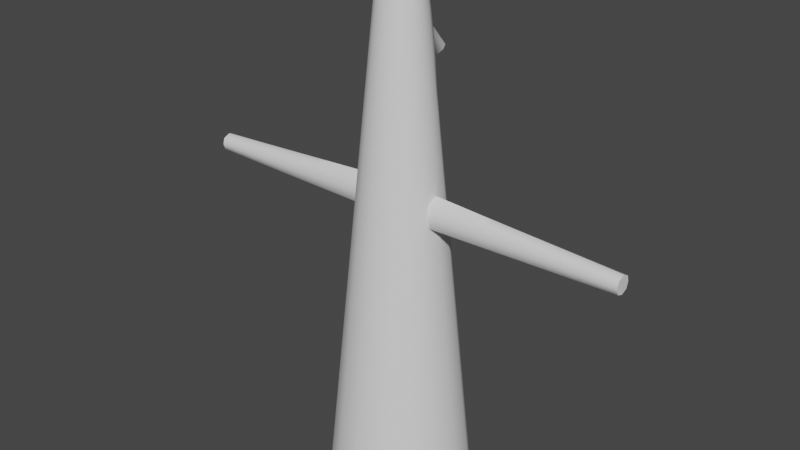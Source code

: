 # Source: Cone_Guy_Takes.blend  (saved by Blender 2.92.15; exported with 4.5.12 LTS)
import bpy
from mathutils import Matrix  # noqa: F401  (used for matrix-valued properties, if any)

bpy.ops.wm.read_factory_settings(use_empty=True)
scene = bpy.context.scene
scene.name = 'Scene'

# ---- collections
col_collection = bpy.data.collections.new('Collection'); scene.collection.children.link(col_collection)

# ---- node groups
ng_auto_smooth = bpy.data.node_groups.new('Auto Smooth', 'GeometryNodeTree')
_s = ng_auto_smooth.interface.new_socket(name='Geometry', in_out='OUTPUT', socket_type='NodeSocketGeometry')
_s = ng_auto_smooth.interface.new_socket(name='Geometry', in_out='INPUT', socket_type='NodeSocketGeometry')
_s = ng_auto_smooth.interface.new_socket(name='Angle', in_out='INPUT', socket_type='NodeSocketFloat')
_s.subtype = 'ANGLE'
_s.min_value = 0.0
_s.max_value = 3.142
ng_auto_smooth.is_modifier = True
_N = ng_auto_smooth.nodes; _L = ng_auto_smooth.links
n0 = _N.new('NodeGroupOutput'); n0.name = 'Group Output'; n0.location = (480, -100)
n1 = _N.new('NodeGroupInput'); n1.name = 'Group Input'; n1.location = (-420, -300)
n2 = _N.new('NodeGroupInput'); n2.name = 'Group Input.001'; n2.location = (-60, -100)
n3 = _N.new('GeometryNodeSetShadeSmooth'); n3.name = 'Set Shade Smooth'; n3.location = (120, -100)
n3.domain = 'EDGE'
n4 = _N.new('GeometryNodeSetShadeSmooth'); n4.name = 'Set Shade Smooth.001'; n4.location = (300, -100)
n5 = _N.new('GeometryNodeInputMeshEdgeAngle'); n5.name = 'Edge Angle'; n5.location = (-420, -220)
n6 = _N.new('GeometryNodeInputEdgeSmooth'); n6.name = 'Is Edge Smooth'; n6.location = (-60, -160)
n7 = _N.new('GeometryNodeInputShadeSmooth'); n7.name = 'Is Face Smooth'; n7.location = (-240, -340)
n8 = _N.new('FunctionNodeBooleanMath'); n8.name = 'Boolean Math'; n8.location = (-60, -220)
n9 = _N.new('FunctionNodeCompare'); n9.name = 'Compare'; n9.location = (-240, -180)
n9.operation = 'LESS_EQUAL'
_L.new(n5.outputs[0], n9.inputs[0])
_L.new(n4.outputs[0], n0.inputs[0])
_L.new(n1.outputs[1], n9.inputs[1])
_L.new(n9.outputs[0], n8.inputs[0])
_L.new(n7.outputs[0], n8.inputs[1])
_L.new(n2.outputs[0], n3.inputs[0])
_L.new(n6.outputs[0], n3.inputs[1])
_L.new(n3.outputs[0], n4.inputs[0])
_L.new(n8.outputs[0], n3.inputs[2])
n0.is_active_output = True

# ---- world
world_world = bpy.data.worlds.new('World'); scene.world = world_world
world_world.use_nodes = True; world_world.node_tree.nodes.clear()
_N = world_world.node_tree.nodes; _L = world_world.node_tree.links
n0 = _N.new('ShaderNodeOutputWorld'); n0.name = 'World Output'; n0.location = (300, 300)
n1 = _N.new('ShaderNodeBackground'); n1.name = 'Background'; n1.location = (10, 300)
n1.inputs[0].default_value = (0.05088, 0.05088, 0.05088, 1.0)
_L.new(n1.outputs[0], n0.inputs[0])
n0.is_active_output = True
world_world.color = (0.05088, 0.05088, 0.05088)
world_world.use_sun_shadow = False
world_world.sun_shadow_jitter_overblur = 0.0

# ---- meshes
me_cone_guy = bpy.data.meshes.new('Cone_Guy')
me_cone_guy.from_pydata([(0.0, 0.25, -1.0), (0.0, 0.05, 1.0), (0.09567, 0.231, -1.0), (0.01913, 0.04619, 1.0), (0.1768, 0.1768, -1.0), (0.03536, 0.03536, 1.0), (0.231, 0.09567, -1.0), (0.04619, 0.01913, 1.0), (0.25, -1.093e-08, -1.0), (0.05, -2.186e-09, 1.0), (0.231, -0.09567, -1.0), (0.04619, -0.01913, 1.0), (0.1768, -0.1768, -1.0), (0.03536, -0.03536, 1.0), (0.09567, -0.231, -1.0), (0.01913, -0.04619, 1.0), (3.775e-08, -0.25, -1.0), (7.55e-09, -0.05, 1.0), (0.0, 0.2382, -0.8824), (0.0, 0.2265, -0.7647), (0.0, 0.2147, -0.6471), (0.0, 0.2029, -0.5294), (0.0, 0.1912, -0.4118), (0.0, 0.1794, -0.2941), (0.0, 0.1676, -0.1765), (0.0, 0.1559, -0.05882), (0.0, 0.1441, 0.05882), (0.0, 0.1324, 0.1765), (0.0, 0.1206, 0.2941), (0.0, 0.1088, 0.4118), (0.0, 0.2114, 0.5113), (0.0, 0.1052, 0.6338), (0.0, 0.07353, 0.7647), (0.0, 0.06176, 0.8824), (0.02364, 0.05706, 0.8824), (0.02814, 0.06793, 0.7647), (0.01529, 0.08937, 0.6303), (0.02625, 0.1672, 0.5131), (0.04164, 0.1005, 0.4118), (0.04615, 0.1114, 0.2941), (0.05065, 0.1223, 0.1765), (0.05515, 0.1331, 0.05882), (0.05965, 0.144, -0.05882), (0.06416, 0.1549, -0.1765), (0.06866, 0.1658, -0.2941), (0.07316, 0.1766, -0.4118), (0.07766, 0.1875, -0.5294), (0.08216, 0.1984, -0.6471), (0.08667, 0.2092, -0.7647), (0.09117, 0.2201, -0.8824), (0.04367, 0.04367, 0.8824), (0.05199, 0.05199, 0.7647), (0.06657, 0.061, 0.643), (0.07406, 0.06794, 0.5339), (0.07695, 0.07695, 0.4118), (0.08527, 0.08527, 0.2941), (0.09359, 0.09359, 0.1765), (0.1019, 0.1019, 0.05882), (0.1102, 0.1102, -0.05882), (0.1185, 0.1185, -0.1765), (0.1269, 0.1269, -0.2941), (0.1352, 0.1352, -0.4118), (0.1435, 0.1435, -0.5294), (0.1518, 0.1518, -0.6471), (0.1601, 0.1601, -0.7647), (0.1685, 0.1685, -0.8824), (0.05706, 0.02364, 0.8824), (0.06793, 0.02814, 0.7647), (0.0788, 0.03264, 0.6471), (0.08967, 0.03714, 0.5294), (0.1005, 0.04164, 0.4118), (0.1114, 0.04615, 0.2941), (0.1323, 0.03001, 0.09688), (0.1357, 0.03755, 0.0586), (0.1391, 0.03523, 0.02068), (0.1549, 0.06416, -0.1765), (0.1658, 0.06866, -0.2941), (0.1766, 0.07316, -0.4118), (0.1875, 0.07766, -0.5294), (0.1984, 0.08216, -0.6471), (0.2092, 0.08667, -0.7647), (0.2201, 0.09117, -0.8824), (0.06176, -2.7e-09, 0.8824), (0.07353, -3.214e-09, 0.7647), (0.08529, -3.728e-09, 0.6471), (0.09706, -4.243e-09, 0.5294), (0.1088, -4.757e-09, 0.4118), (0.1206, -5.271e-09, 0.2941), (0.1372, -6.25e-09, 0.1174), (0.1559, -6.814e-09, -0.05882), (0.1676, -7.328e-09, -0.1765), (0.1794, -7.842e-09, -0.2941), (0.1912, -8.357e-09, -0.4118), (0.2029, -8.871e-09, -0.5294), (0.2147, -9.385e-09, -0.6471), (0.2265, -9.899e-09, -0.7647), (0.2382, -1.041e-08, -0.8824), (0.05706, -0.02364, 0.8824), (0.06793, -0.02814, 0.7647), (0.0788, -0.03264, 0.6471), (0.08967, -0.03714, 0.5294), (0.1005, -0.04164, 0.4118), (0.1114, -0.04615, 0.2941), (0.1323, -0.03001, 0.09688), (0.1357, -0.03755, 0.0586), (0.1391, -0.03523, 0.02068), (0.1549, -0.06416, -0.1765), (0.1658, -0.06866, -0.2941), (0.1766, -0.07316, -0.4118), (0.1875, -0.07766, -0.5294), (0.1984, -0.08216, -0.6471), (0.2092, -0.08667, -0.7647), (0.2201, -0.09117, -0.8824), (0.04367, -0.04367, 0.8824), (0.05199, -0.05199, 0.7647), (0.06031, -0.06031, 0.6471), (0.06863, -0.06863, 0.5294), (0.07695, -0.07695, 0.4118), (0.08527, -0.08527, 0.2941), (0.09359, -0.09359, 0.1765), (0.1019, -0.1019, 0.05882), (0.1102, -0.1102, -0.05882), (0.1185, -0.1185, -0.1765), (0.1269, -0.1269, -0.2941), (0.1352, -0.1352, -0.4118), (0.1435, -0.1435, -0.5294), (0.1518, -0.1518, -0.6471), (0.1601, -0.1601, -0.7647), (0.1685, -0.1685, -0.8824), (0.02364, -0.05706, 0.8824), (0.02814, -0.06793, 0.7647), (0.03264, -0.0788, 0.6471), (0.03714, -0.08967, 0.5294), (0.04164, -0.1005, 0.4118), (0.04615, -0.1114, 0.2941), (0.05065, -0.1223, 0.1765), (0.05515, -0.1331, 0.05882), (0.05965, -0.144, -0.05882), (0.06416, -0.1549, -0.1765), (0.06866, -0.1658, -0.2941), (0.07316, -0.1766, -0.4118), (0.07766, -0.1875, -0.5294), (0.08216, -0.1984, -0.6471), (0.08667, -0.2092, -0.7647), (0.09117, -0.2201, -0.8824), (9.326e-09, -0.06176, 0.8824), (1.11e-08, -0.07353, 0.7647), (1.288e-08, -0.08529, 0.6471), (1.466e-08, -0.09706, 0.5294), (1.643e-08, -0.1088, 0.4118), (1.821e-08, -0.1206, 0.2941), (1.998e-08, -0.1324, 0.1765), (2.176e-08, -0.1441, 0.05882), (2.354e-08, -0.1559, -0.05882), (2.531e-08, -0.1676, -0.1765), (2.709e-08, -0.1794, -0.2941), (2.887e-08, -0.1912, -0.4118), (3.064e-08, -0.2029, -0.5294), (3.242e-08, -0.2147, -0.6471), (3.42e-08, -0.2265, -0.7647), (3.597e-08, -0.2382, -0.8824), (0.1223, 0.05065, 0.1765), (0.1331, 0.05515, 0.05882), (0.144, 0.05965, -0.05882), (0.1223, -0.05065, 0.1765), (0.1331, -0.05515, 0.05882), (0.144, -0.05965, -0.05882), (0.1493, -7.748e-09, 0.0001647), (0.1324, -5.785e-09, 0.1765), (0.7819, -1.423e-08, 0.07916), (0.7819, -1.531e-08, 0.04767), (0.7819, -1.464e-08, 0.01718), (0.7819, -0.02998, 0.04754), (0.7819, 0.02998, 0.04754), (0.7819, 0.02396, 0.06811), (0.7819, 0.02274, 0.02609), (0.7819, -0.02396, 0.06811), (0.7819, -0.02274, 0.02609), (0.2105, -0.03384, 0.02128), (0.2819, -0.03245, 0.02188), (0.3533, -0.03106, 0.02249), (0.4248, -0.02968, 0.02309), (0.4962, -0.02829, 0.02369), (0.5676, -0.0269, 0.02429), (0.639, -0.02551, 0.02489), (0.7105, -0.02412, 0.02549), (0.2045, -0.02934, 0.09368), (0.2767, -0.02867, 0.09048), (0.3488, -0.02799, 0.08729), (0.421, -0.02732, 0.08409), (0.4932, -0.02665, 0.0809), (0.5654, -0.02598, 0.0777), (0.6375, -0.0253, 0.0745), (0.7097, -0.02463, 0.07131), (0.7097, 0.02463, 0.07131), (0.6375, 0.0253, 0.0745), (0.5654, 0.02598, 0.0777), (0.4932, 0.02665, 0.0809), (0.421, 0.02732, 0.08409), (0.3488, 0.02799, 0.08729), (0.2767, 0.02867, 0.09048), (0.2045, 0.02934, 0.09368), (0.2089, -7.136e-09, 0.1132), (0.2805, -8.023e-09, 0.1089), (0.3521, -8.909e-09, 0.1047), (0.4237, -9.796e-09, 0.1004), (0.4954, -1.068e-08, 0.09617), (0.567, -1.157e-08, 0.09192), (0.6386, -1.246e-08, 0.08766), (0.7102, -1.334e-08, 0.08341), (0.7101, -0.03082, 0.04876), (0.6383, -0.03166, 0.04999), (0.5665, -0.0325, 0.05122), (0.4947, -0.03334, 0.05245), (0.4229, -0.03419, 0.05368), (0.3511, -0.03503, 0.05491), (0.2793, -0.03587, 0.05614), (0.2075, -0.03671, 0.05737), (0.2075, 0.03671, 0.05737), (0.2793, 0.03587, 0.05614), (0.3511, 0.03503, 0.05491), (0.4229, 0.03419, 0.05368), (0.4947, 0.03334, 0.05245), (0.5665, 0.0325, 0.05122), (0.6383, 0.03166, 0.04999), (0.7101, 0.03082, 0.04876), (0.7105, 0.02412, 0.02549), (0.639, 0.02551, 0.02489), (0.5676, 0.0269, 0.02429), (0.4962, 0.02829, 0.02369), (0.4248, 0.02968, 0.02309), (0.3533, 0.03106, 0.02249), (0.2819, 0.03245, 0.02188), (0.2105, 0.03384, 0.02128), (0.7116, -1.387e-08, 0.01529), (0.6413, -1.311e-08, 0.0134), (0.571, -1.234e-08, 0.01151), (0.5007, -1.158e-08, 0.009616), (0.4304, -1.081e-08, 0.007726), (0.3601, -1.005e-08, 0.005836), (0.2899, -9.28e-09, 0.003945), (0.2196, -8.514e-09, 0.002055), (0.0, 0.08201, 0.6733), (0.03899, 0.1093, 0.5054), (0.0, 0.1026, 0.5052), (0.0401, 0.08015, 0.6289), (0.01547, 0.07665, 0.6703), (0.05443, 0.07972, 0.5388), (0.04747, 0.09094, 0.5091), (0.03046, 0.0742, 0.6578)], [], [(33, 1, 3, 34), (34, 3, 5, 50), (50, 5, 7, 66), (66, 7, 9, 82), (82, 9, 11, 97), (97, 11, 13, 113), (113, 13, 15, 129), (129, 15, 17, 145), (0, 2, 4, 6, 8, 10, 12, 14, 16), (14, 144, 160, 16), (144, 143, 159, 160), (143, 142, 158, 159), (142, 141, 157, 158), (141, 140, 156, 157), (140, 139, 155, 156), (139, 138, 154, 155), (138, 137, 153, 154), (137, 136, 152, 153), (136, 135, 151, 152), (135, 134, 150, 151), (134, 133, 149, 150), (133, 132, 148, 149), (132, 131, 147, 148), (131, 130, 146, 147), (130, 129, 145, 146), (12, 128, 144, 14), (128, 127, 143, 144), (127, 126, 142, 143), (126, 125, 141, 142), (125, 124, 140, 141), (124, 123, 139, 140), (123, 122, 138, 139), (122, 121, 137, 138), (121, 120, 136, 137), (120, 119, 135, 136), (119, 118, 134, 135), (118, 117, 133, 134), (117, 116, 132, 133), (116, 115, 131, 132), (115, 114, 130, 131), (114, 113, 129, 130), (10, 112, 128, 12), (112, 111, 127, 128), (111, 110, 126, 127), (110, 109, 125, 126), (109, 108, 124, 125), (108, 107, 123, 124), (107, 106, 122, 123), (106, 166, 121, 122), (166, 165, 120, 121), (165, 164, 119, 120), (164, 102, 118, 119), (102, 101, 117, 118), (101, 100, 116, 117), (100, 99, 115, 116), (99, 98, 114, 115), (98, 97, 113, 114), (8, 96, 112, 10), (96, 95, 111, 112), (95, 94, 110, 111), (94, 93, 109, 110), (93, 92, 108, 109), (92, 91, 107, 108), (91, 90, 106, 107), (90, 89, 166, 106), (226, 225, 173, 175), (210, 185, 177, 172), (168, 87, 102, 164), (87, 86, 101, 102), (86, 85, 100, 101), (85, 84, 99, 100), (84, 83, 98, 99), (83, 82, 97, 98), (6, 81, 96, 8), (81, 80, 95, 96), (80, 79, 94, 95), (79, 78, 93, 94), (78, 77, 92, 93), (77, 76, 91, 92), (76, 75, 90, 91), (75, 163, 89, 90), (209, 193, 176, 169), (194, 209, 169, 174), (161, 71, 87, 168), (71, 70, 86, 87), (70, 69, 85, 86), (69, 68, 84, 85), (68, 67, 83, 84), (67, 66, 82, 83), (4, 65, 81, 6), (65, 64, 80, 81), (64, 63, 79, 80), (63, 62, 78, 79), (62, 61, 77, 78), (61, 60, 76, 77), (60, 59, 75, 76), (59, 58, 163, 75), (58, 57, 162, 163), (57, 56, 161, 162), (56, 55, 71, 161), (55, 54, 70, 71), (54, 53, 69, 70), (53, 52, 68, 69), (52, 51, 67, 68), (51, 50, 66, 67), (2, 49, 65, 4), (49, 48, 64, 65), (48, 47, 63, 64), (47, 46, 62, 63), (46, 45, 61, 62), (45, 44, 60, 61), (44, 43, 59, 60), (43, 42, 58, 59), (42, 41, 57, 58), (41, 40, 56, 57), (40, 39, 55, 56), (39, 38, 54, 55), (38, 243, 248, 54), (36, 246, 249, 245), (35, 34, 50, 51), (0, 18, 49, 2), (18, 19, 48, 49), (19, 20, 47, 48), (20, 21, 46, 47), (21, 22, 45, 46), (22, 23, 44, 45), (23, 24, 43, 44), (24, 25, 42, 43), (25, 26, 41, 42), (26, 27, 40, 41), (27, 28, 39, 40), (28, 29, 38, 39), (29, 244, 243, 38), (30, 31, 36, 37), (31, 242, 246, 36), (32, 33, 34, 35), (3, 1, 17, 15, 13, 11, 9, 7, 5), (72, 73, 162, 161), (73, 74, 163, 162), (104, 103, 164, 165), (105, 104, 165, 166), (167, 105, 166, 89), (103, 88, 168, 164), (74, 167, 89, 163), (88, 72, 161, 168), (171, 170, 172, 177), (170, 169, 176, 172), (175, 173, 170, 171), (173, 174, 169, 170), (234, 226, 175, 171), (185, 234, 171, 177), (193, 210, 172, 176), (225, 194, 174, 173), (73, 72, 201, 218), (218, 201, 200, 219), (219, 200, 199, 220), (220, 199, 198, 221), (221, 198, 197, 222), (222, 197, 196, 223), (223, 196, 195, 224), (224, 195, 194, 225), (103, 104, 217, 186), (186, 217, 216, 187), (187, 216, 215, 188), (188, 215, 214, 189), (189, 214, 213, 190), (190, 213, 212, 191), (191, 212, 211, 192), (192, 211, 210, 193), (105, 167, 241, 178), (178, 241, 240, 179), (179, 240, 239, 180), (180, 239, 238, 181), (181, 238, 237, 182), (182, 237, 236, 183), (183, 236, 235, 184), (184, 235, 234, 185), (167, 74, 233, 241), (241, 233, 232, 240), (240, 232, 231, 239), (239, 231, 230, 238), (238, 230, 229, 237), (237, 229, 228, 236), (236, 228, 227, 235), (235, 227, 226, 234), (72, 88, 202, 201), (201, 202, 203, 200), (200, 203, 204, 199), (199, 204, 205, 198), (198, 205, 206, 197), (197, 206, 207, 196), (196, 207, 208, 195), (195, 208, 209, 194), (88, 103, 186, 202), (202, 186, 187, 203), (203, 187, 188, 204), (204, 188, 189, 205), (205, 189, 190, 206), (206, 190, 191, 207), (207, 191, 192, 208), (208, 192, 193, 209), (104, 105, 178, 217), (217, 178, 179, 216), (216, 179, 180, 215), (215, 180, 181, 214), (214, 181, 182, 213), (213, 182, 183, 212), (212, 183, 184, 211), (211, 184, 185, 210), (74, 73, 218, 233), (233, 218, 219, 232), (232, 219, 220, 231), (231, 220, 221, 230), (230, 221, 222, 229), (229, 222, 223, 228), (228, 223, 224, 227), (227, 224, 225, 226), (245, 249, 51, 52), (243, 244, 30, 37), (247, 245, 52, 53), (246, 242, 32, 35), (54, 248, 247, 53), (51, 249, 246, 35), (248, 243, 245, 247), (243, 37, 36, 245)])
me_cone_guy.polygons.foreach_set('use_smooth', [True] * 225)
_uv = me_cone_guy.uv_layers.new(name='UVMap')
_uv.uv.foreach_set('vector', [1.0, 0.9706, 1.0, 1.0, 0.9375, 1.0, 0.9375, 0.9706, 0.9375, 0.9706, 0.9375, 1.0, 0.875, 1.0, 0.875, 0.9706, 0.875, 0.9706, 0.875, 1.0, 0.8125, 1.0, 0.8125, 0.9706, 0.8125, 0.9706, 0.8125, 1.0, 0.75, 1.0, 0.75, 0.9706, 0.75, 0.9706, 0.75, 1.0, 0.6875, 1.0, 0.6875, 0.9706, 0.6875, 0.9706, 0.6875, 1.0, 0.625, 1.0, 0.625, 0.9706, 0.625, 0.9706, 0.625, 1.0, 0.5625, 1.0, 0.5625, 0.9706, 0.5625, 0.9706, 0.5625, 1.0, 0.5, 1.0, 0.5, 0.9706, 0.75, 0.49, 0.8418, 0.4717, 0.9197, 0.4197, 0.9717, 0.3418, 0.99, 0.25, 0.9717, 0.1582, 0.9197, 0.08029, 0.8418, 0.02827, 0.75, 0.01, 0.5625, 0.5, 0.5625, 0.5294, 0.5, 0.5294, 0.5, 0.5, 0.5625, 0.5294, 0.5625, 0.5588, 0.5, 0.5588, 0.5, 0.5294, 0.5625, 0.5588, 0.5625, 0.5882, 0.5, 0.5882, 0.5, 0.5588, 0.5625, 0.5882, 0.5625, 0.6176, 0.5, 0.6176, 0.5, 0.5882, 0.5625, 0.6176, 0.5625, 0.6471, 0.5, 0.6471, 0.5, 0.6176, 0.5625, 0.6471, 0.5625, 0.6765, 0.5, 0.6765, 0.5, 0.6471, 0.5625, 0.6765, 0.5625, 0.7059, 0.5, 0.7059, 0.5, 0.6765, 0.5625, 0.7059, 0.5625, 0.7353, 0.5, 0.7353, 0.5, 0.7059, 0.5625, 0.7353, 0.5625, 0.7647, 0.5, 0.7647, 0.5, 0.7353, 0.5625, 0.7647, 0.5625, 0.7941, 0.5, 0.7941, 0.5, 0.7647, 0.5625, 0.7941, 0.5625, 0.8235, 0.5, 0.8235, 0.5, 0.7941, 0.5625, 0.8235, 0.5625, 0.8529, 0.5, 0.8529, 0.5, 0.8235, 0.5625, 0.8529, 0.5625, 0.8824, 0.5, 0.8824, 0.5, 0.8529, 0.5625, 0.8824, 0.5625, 0.9118, 0.5, 0.9118, 0.5, 0.8824, 0.5625, 0.9118, 0.5625, 0.9412, 0.5, 0.9412, 0.5, 0.9118, 0.5625, 0.9412, 0.5625, 0.9706, 0.5, 0.9706, 0.5, 0.9412, 0.625, 0.5, 0.625, 0.5294, 0.5625, 0.5294, 0.5625, 0.5, 0.625, 0.5294, 0.625, 0.5588, 0.5625, 0.5588, 0.5625, 0.5294, 0.625, 0.5588, 0.625, 0.5882, 0.5625, 0.5882, 0.5625, 0.5588, 0.625, 0.5882, 0.625, 0.6176, 0.5625, 0.6176, 0.5625, 0.5882, 0.625, 0.6176, 0.625, 0.6471, 0.5625, 0.6471, 0.5625, 0.6176, 0.625, 0.6471, 0.625, 0.6765, 0.5625, 0.6765, 0.5625, 0.6471, 0.625, 0.6765, 0.625, 0.7059, 0.5625, 0.7059, 0.5625, 0.6765, 0.625, 0.7059, 0.625, 0.7353, 0.5625, 0.7353, 0.5625, 0.7059, 0.625, 0.7353, 0.625, 0.7647, 0.5625, 0.7647, 0.5625, 0.7353, 0.625, 0.7647, 0.625, 0.7941, 0.5625, 0.7941, 0.5625, 0.7647, 0.625, 0.7941, 0.625, 0.8235, 0.5625, 0.8235, 0.5625, 0.7941, 0.625, 0.8235, 0.625, 0.8529, 0.5625, 0.8529, 0.5625, 0.8235, 0.625, 0.8529, 0.625, 0.8824, 0.5625, 0.8824, 0.5625, 0.8529, 0.625, 0.8824, 0.625, 0.9118, 0.5625, 0.9118, 0.5625, 0.8824, 0.625, 0.9118, 0.625, 0.9412, 0.5625, 0.9412, 0.5625, 0.9118, 0.625, 0.9412, 0.625, 0.9706, 0.5625, 0.9706, 0.5625, 0.9412, 0.6875, 0.5, 0.6875, 0.5294, 0.625, 0.5294, 0.625, 0.5, 0.6875, 0.5294, 0.6875, 0.5588, 0.625, 0.5588, 0.625, 0.5294, 0.6875, 0.5588, 0.6875, 0.5882, 0.625, 0.5882, 0.625, 0.5588, 0.6875, 0.5882, 0.6875, 0.6176, 0.625, 0.6176, 0.625, 0.5882, 0.6875, 0.6176, 0.6875, 0.6471, 0.625, 0.6471, 0.625, 0.6176, 0.6875, 0.6471, 0.6875, 0.6765, 0.625, 0.6765, 0.625, 0.6471, 0.6875, 0.6765, 0.6875, 0.7059, 0.625, 0.7059, 0.625, 0.6765, 0.6875, 0.7059, 0.6875, 0.7353, 0.625, 0.7353, 0.625, 0.7059, 0.6875, 0.7353, 0.6875, 0.7647, 0.625, 0.7647, 0.625, 0.7353, 0.6875, 0.7647, 0.6875, 0.7941, 0.625, 0.7941, 0.625, 0.7647, 0.6875, 0.7941, 0.6875, 0.8235, 0.625, 0.8235, 0.625, 0.7941, 0.6875, 0.8235, 0.6875, 0.8529, 0.625, 0.8529, 0.625, 0.8235, 0.6875, 0.8529, 0.6875, 0.8824, 0.625, 0.8824, 0.625, 0.8529, 0.6875, 0.8824, 0.6875, 0.9118, 0.625, 0.9118, 0.625, 0.8824, 0.6875, 0.9118, 0.6875, 0.9412, 0.625, 0.9412, 0.625, 0.9118, 0.6875, 0.9412, 0.6875, 0.9706, 0.625, 0.9706, 0.625, 0.9412, 0.75, 0.5, 0.75, 0.5294, 0.6875, 0.5294, 0.6875, 0.5, 0.75, 0.5294, 0.75, 0.5588, 0.6875, 0.5588, 0.6875, 0.5294, 0.75, 0.5588, 0.75, 0.5882, 0.6875, 0.5882, 0.6875, 0.5588, 0.75, 0.5882, 0.75, 0.6176, 0.6875, 0.6176, 0.6875, 0.5882, 0.75, 0.6176, 0.75, 0.6471, 0.6875, 0.6471, 0.6875, 0.6176, 0.75, 0.6471, 0.75, 0.6765, 0.6875, 0.6765, 0.6875, 0.6471, 0.75, 0.6765, 0.75, 0.7059, 0.6875, 0.7059, 0.6875, 0.6765, 0.75, 0.7059, 0.75, 0.7353, 0.6875, 0.7353, 0.6875, 0.7059, 0.7971, 0.739, 0.7961, 0.7646, 0.7961, 0.7646, 0.7971, 0.739, 0.7039, 0.7646, 0.7029, 0.739, 0.7029, 0.739, 0.7039, 0.7646, 0.75, 0.7941, 0.75, 0.8235, 0.6875, 0.8235, 0.6875, 0.7941, 0.75, 0.8235, 0.75, 0.8529, 0.6875, 0.8529, 0.6875, 0.8235, 0.75, 0.8529, 0.75, 0.8824, 0.6875, 0.8824, 0.6875, 0.8529, 0.75, 0.8824, 0.75, 0.9118, 0.6875, 0.9118, 0.6875, 0.8824, 0.75, 0.9118, 0.75, 0.9412, 0.6875, 0.9412, 0.6875, 0.9118, 0.75, 0.9412, 0.75, 0.9706, 0.6875, 0.9706, 0.6875, 0.9412, 0.8125, 0.5, 0.8125, 0.5294, 0.75, 0.5294, 0.75, 0.5, 0.8125, 0.5294, 0.8125, 0.5588, 0.75, 0.5588, 0.75, 0.5294, 0.8125, 0.5588, 0.8125, 0.5882, 0.75, 0.5882, 0.75, 0.5588, 0.8125, 0.5882, 0.8125, 0.6176, 0.75, 0.6176, 0.75, 0.5882, 0.8125, 0.6176, 0.8125, 0.6471, 0.75, 0.6471, 0.75, 0.6176, 0.8125, 0.6471, 0.8125, 0.6765, 0.75, 0.6765, 0.75, 0.6471, 0.8125, 0.6765, 0.8125, 0.7059, 0.75, 0.7059, 0.75, 0.6765, 0.8125, 0.7059, 0.8125, 0.7353, 0.75, 0.7353, 0.75, 0.7059, 0.75, 0.7904, 0.7051, 0.7904, 0.7051, 0.7904, 0.75, 0.7904, 0.7949, 0.7904, 0.75, 0.7904, 0.75, 0.7904, 0.7949, 0.7904, 0.8125, 0.7941, 0.8125, 0.8235, 0.75, 0.8235, 0.75, 0.7941, 0.8125, 0.8235, 0.8125, 0.8529, 0.75, 0.8529, 0.75, 0.8235, 0.8125, 0.8529, 0.8125, 0.8824, 0.75, 0.8824, 0.75, 0.8529, 0.8125, 0.8824, 0.8125, 0.9118, 0.75, 0.9118, 0.75, 0.8824, 0.8125, 0.9118, 0.8125, 0.9412, 0.75, 0.9412, 0.75, 0.9118, 0.8125, 0.9412, 0.8125, 0.9706, 0.75, 0.9706, 0.75, 0.9412, 0.875, 0.5, 0.875, 0.5294, 0.8125, 0.5294, 0.8125, 0.5, 0.875, 0.5294, 0.875, 0.5588, 0.8125, 0.5588, 0.8125, 0.5294, 0.875, 0.5588, 0.875, 0.5882, 0.8125, 0.5882, 0.8125, 0.5588, 0.875, 0.5882, 0.875, 0.6176, 0.8125, 0.6176, 0.8125, 0.5882, 0.875, 0.6176, 0.875, 0.6471, 0.8125, 0.6471, 0.8125, 0.6176, 0.875, 0.6471, 0.875, 0.6765, 0.8125, 0.6765, 0.8125, 0.6471, 0.875, 0.6765, 0.875, 0.7059, 0.8125, 0.7059, 0.8125, 0.6765, 0.875, 0.7059, 0.875, 0.7353, 0.8125, 0.7353, 0.8125, 0.7059, 0.875, 0.7353, 0.875, 0.7647, 0.8125, 0.7647, 0.8125, 0.7353, 0.875, 0.7647, 0.875, 0.7941, 0.8125, 0.7941, 0.8125, 0.7647, 0.875, 0.7941, 0.875, 0.8235, 0.8125, 0.8235, 0.8125, 0.7941, 0.875, 0.8235, 0.875, 0.8529, 0.8125, 0.8529, 0.8125, 0.8235, 0.875, 0.8529, 0.875, 0.8824, 0.8125, 0.8824, 0.8125, 0.8529, 0.875, 0.8824, 0.875, 0.9118, 0.8125, 0.9118, 0.8125, 0.8824, 0.875, 0.9118, 0.875, 0.9412, 0.8125, 0.9412, 0.8125, 0.9118, 0.875, 0.9412, 0.875, 0.9706, 0.8125, 0.9706, 0.8125, 0.9412, 0.9375, 0.5, 0.9375, 0.5294, 0.875, 0.5294, 0.875, 0.5, 0.9375, 0.5294, 0.9375, 0.5588, 0.875, 0.5588, 0.875, 0.5294, 0.9375, 0.5588, 0.9375, 0.5882, 0.875, 0.5882, 0.875, 0.5588, 0.9375, 0.5882, 0.9375, 0.6176, 0.875, 0.6176, 0.875, 0.5882, 0.9375, 0.6176, 0.9375, 0.6471, 0.875, 0.6471, 0.875, 0.6176, 0.9375, 0.6471, 0.9375, 0.6765, 0.875, 0.6765, 0.875, 0.6471, 0.9375, 0.6765, 0.9375, 0.7059, 0.875, 0.7059, 0.875, 0.6765, 0.9375, 0.7059, 0.9375, 0.7353, 0.875, 0.7353, 0.875, 0.7059, 0.9375, 0.7353, 0.9375, 0.7647, 0.875, 0.7647, 0.875, 0.7353, 0.9375, 0.7647, 0.9375, 0.7941, 0.875, 0.7941, 0.875, 0.7647, 0.9375, 0.7941, 0.9375, 0.8235, 0.875, 0.8235, 0.875, 0.7941, 0.9375, 0.8235, 0.9375, 0.8529, 0.875, 0.8529, 0.875, 0.8235, 0.9375, 0.8529, 0.9375, 0.8703, 0.9218, 0.8778, 0.875, 0.8529, 0.9375, 0.9118, 0.9375, 0.9176, 0.9246, 0.9139, 0.9171, 0.9118, 0.9375, 0.9412, 0.9375, 0.9706, 0.875, 0.9706, 0.875, 0.9412, 1.0, 0.5, 1.0, 0.5294, 0.9375, 0.5294, 0.9375, 0.5, 1.0, 0.5294, 1.0, 0.5588, 0.9375, 0.5588, 0.9375, 0.5294, 1.0, 0.5588, 1.0, 0.5882, 0.9375, 0.5882, 0.9375, 0.5588, 1.0, 0.5882, 1.0, 0.6176, 0.9375, 0.6176, 0.9375, 0.5882, 1.0, 0.6176, 1.0, 0.6471, 0.9375, 0.6471, 0.9375, 0.6176, 1.0, 0.6471, 1.0, 0.6765, 0.9375, 0.6765, 0.9375, 0.6471, 1.0, 0.6765, 1.0, 0.7059, 0.9375, 0.7059, 0.9375, 0.6765, 1.0, 0.7059, 1.0, 0.7353, 0.9375, 0.7353, 0.9375, 0.7059, 1.0, 0.7353, 1.0, 0.7647, 0.9375, 0.7647, 0.9375, 0.7353, 1.0, 0.7647, 1.0, 0.7941, 0.9375, 0.7941, 0.9375, 0.7647, 1.0, 0.7941, 1.0, 0.8235, 0.9375, 0.8235, 0.9375, 0.7941, 1.0, 0.8235, 1.0, 0.8529, 0.9375, 0.8529, 0.9375, 0.8235, 1.0, 0.8529, 1.0, 0.8686, 0.9375, 0.8703, 0.9375, 0.8529, 1.0, 0.8824, 1.0, 0.9118, 0.9375, 0.9118, 0.9375, 0.8824, 1.0, 0.9118, 1.0, 0.92, 0.9375, 0.9176, 0.9375, 0.9118, 1.0, 0.9412, 1.0, 0.9706, 0.9375, 0.9706, 0.9375, 0.9412, 0.3418, 0.4717, 0.25, 0.49, 0.25, 0.01, 0.3418, 0.02827, 0.4197, 0.08029, 0.4717, 0.1582, 0.49, 0.25, 0.4717, 0.3418, 0.4197, 0.4197, 0.7949, 0.7904, 0.7961, 0.7646, 0.8125, 0.7647, 0.8125, 0.7941, 0.7961, 0.7646, 0.7971, 0.739, 0.8125, 0.7353, 0.8125, 0.7647, 0.7039, 0.7646, 0.7051, 0.7904, 0.6875, 0.7941, 0.6875, 0.7647, 0.7029, 0.739, 0.7039, 0.7646, 0.6875, 0.7647, 0.6875, 0.7353, 0.75, 0.739, 0.7029, 0.739, 0.6875, 0.7353, 0.75, 0.7353, 0.7051, 0.7904, 0.75, 0.7904, 0.75, 0.7941, 0.6875, 0.7941, 0.7971, 0.739, 0.75, 0.739, 0.75, 0.7353, 0.8125, 0.7353, 0.75, 0.7904, 0.7949, 0.7904, 0.8125, 0.7941, 0.75, 0.7941, 0.75, 0.739, 0.75, 0.7647, 0.7039, 0.7646, 0.7029, 0.739, 0.75, 0.7647, 0.75, 0.7904, 0.7051, 0.7904, 0.7039, 0.7646, 0.7971, 0.739, 0.7961, 0.7646, 0.75, 0.7647, 0.75, 0.739, 0.7961, 0.7646, 0.7949, 0.7904, 0.75, 0.7904, 0.75, 0.7647, 0.75, 0.739, 0.7971, 0.739, 0.7971, 0.739, 0.75, 0.739, 0.7029, 0.739, 0.75, 0.739, 0.75, 0.739, 0.7029, 0.739, 0.7051, 0.7904, 0.7039, 0.7646, 0.7039, 0.7646, 0.7051, 0.7904, 0.7961, 0.7646, 0.7949, 0.7904, 0.7949, 0.7904, 0.7961, 0.7646, 0.7961, 0.7646, 0.7949, 0.7904, 0.7949, 0.7904, 0.7961, 0.7646, 0.7961, 0.7646, 0.7949, 0.7904, 0.7949, 0.7904, 0.7961, 0.7646, 0.7961, 0.7646, 0.7949, 0.7904, 0.7949, 0.7904, 0.7961, 0.7646, 0.7961, 0.7646, 0.7949, 0.7904, 0.7949, 0.7904, 0.7961, 0.7646, 0.7961, 0.7646, 0.7949, 0.7904, 0.7949, 0.7904, 0.7961, 0.7646, 0.7961, 0.7646, 0.7949, 0.7904, 0.7949, 0.7904, 0.7961, 0.7646, 0.7961, 0.7646, 0.7949, 0.7904, 0.7949, 0.7904, 0.7961, 0.7646, 0.7961, 0.7646, 0.7949, 0.7904, 0.7949, 0.7904, 0.7961, 0.7646, 0.7051, 0.7904, 0.7039, 0.7646, 0.7039, 0.7646, 0.7051, 0.7904, 0.7051, 0.7904, 0.7039, 0.7646, 0.7039, 0.7646, 0.7051, 0.7904, 0.7051, 0.7904, 0.7039, 0.7646, 0.7039, 0.7646, 0.7051, 0.7904, 0.7051, 0.7904, 0.7039, 0.7646, 0.7039, 0.7646, 0.7051, 0.7904, 0.7051, 0.7904, 0.7039, 0.7646, 0.7039, 0.7646, 0.7051, 0.7904, 0.7051, 0.7904, 0.7039, 0.7646, 0.7039, 0.7646, 0.7051, 0.7904, 0.7051, 0.7904, 0.7039, 0.7646, 0.7039, 0.7646, 0.7051, 0.7904, 0.7051, 0.7904, 0.7039, 0.7646, 0.7039, 0.7646, 0.7051, 0.7904, 0.7029, 0.739, 0.75, 0.739, 0.75, 0.739, 0.7029, 0.739, 0.7029, 0.739, 0.75, 0.739, 0.75, 0.739, 0.7029, 0.739, 0.7029, 0.739, 0.75, 0.739, 0.75, 0.739, 0.7029, 0.739, 0.7029, 0.739, 0.75, 0.739, 0.75, 0.739, 0.7029, 0.739, 0.7029, 0.739, 0.75, 0.739, 0.75, 0.739, 0.7029, 0.739, 0.7029, 0.739, 0.75, 0.739, 0.75, 0.739, 0.7029, 0.739, 0.7029, 0.739, 0.75, 0.739, 0.75, 0.739, 0.7029, 0.739, 0.7029, 0.739, 0.75, 0.739, 0.75, 0.739, 0.7029, 0.739, 0.75, 0.739, 0.7971, 0.739, 0.7971, 0.739, 0.75, 0.739, 0.75, 0.739, 0.7971, 0.739, 0.7971, 0.739, 0.75, 0.739, 0.75, 0.739, 0.7971, 0.739, 0.7971, 0.739, 0.75, 0.739, 0.75, 0.739, 0.7971, 0.739, 0.7971, 0.739, 0.75, 0.739, 0.75, 0.739, 0.7971, 0.739, 0.7971, 0.739, 0.75, 0.739, 0.75, 0.739, 0.7971, 0.739, 0.7971, 0.739, 0.75, 0.739, 0.75, 0.739, 0.7971, 0.739, 0.7971, 0.739, 0.75, 0.739, 0.75, 0.739, 0.7971, 0.739, 0.7971, 0.739, 0.75, 0.739, 0.7949, 0.7904, 0.75, 0.7904, 0.75, 0.7904, 0.7949, 0.7904, 0.7949, 0.7904, 0.75, 0.7904, 0.75, 0.7904, 0.7949, 0.7904, 0.7949, 0.7904, 0.75, 0.7904, 0.75, 0.7904, 0.7949, 0.7904, 0.7949, 0.7904, 0.75, 0.7904, 0.75, 0.7904, 0.7949, 0.7904, 0.7949, 0.7904, 0.75, 0.7904, 0.75, 0.7904, 0.7949, 0.7904, 0.7949, 0.7904, 0.75, 0.7904, 0.75, 0.7904, 0.7949, 0.7904, 0.7949, 0.7904, 0.75, 0.7904, 0.75, 0.7904, 0.7949, 0.7904, 0.7949, 0.7904, 0.75, 0.7904, 0.75, 0.7904, 0.7949, 0.7904, 0.75, 0.7904, 0.7051, 0.7904, 0.7051, 0.7904, 0.75, 0.7904, 0.75, 0.7904, 0.7051, 0.7904, 0.7051, 0.7904, 0.75, 0.7904, 0.75, 0.7904, 0.7051, 0.7904, 0.7051, 0.7904, 0.75, 0.7904, 0.75, 0.7904, 0.7051, 0.7904, 0.7051, 0.7904, 0.75, 0.7904, 0.75, 0.7904, 0.7051, 0.7904, 0.7051, 0.7904, 0.75, 0.7904, 0.75, 0.7904, 0.7051, 0.7904, 0.7051, 0.7904, 0.75, 0.7904, 0.75, 0.7904, 0.7051, 0.7904, 0.7051, 0.7904, 0.75, 0.7904, 0.75, 0.7904, 0.7051, 0.7904, 0.7051, 0.7904, 0.75, 0.7904, 0.7039, 0.7646, 0.7029, 0.739, 0.7029, 0.739, 0.7039, 0.7646, 0.7039, 0.7646, 0.7029, 0.739, 0.7029, 0.739, 0.7039, 0.7646, 0.7039, 0.7646, 0.7029, 0.739, 0.7029, 0.739, 0.7039, 0.7646, 0.7039, 0.7646, 0.7029, 0.739, 0.7029, 0.739, 0.7039, 0.7646, 0.7039, 0.7646, 0.7029, 0.739, 0.7029, 0.739, 0.7039, 0.7646, 0.7039, 0.7646, 0.7029, 0.739, 0.7029, 0.739, 0.7039, 0.7646, 0.7039, 0.7646, 0.7029, 0.739, 0.7029, 0.739, 0.7039, 0.7646, 0.7039, 0.7646, 0.7029, 0.739, 0.7029, 0.739, 0.7039, 0.7646, 0.7971, 0.739, 0.7961, 0.7646, 0.7961, 0.7646, 0.7971, 0.739, 0.7971, 0.739, 0.7961, 0.7646, 0.7961, 0.7646, 0.7971, 0.739, 0.7971, 0.739, 0.7961, 0.7646, 0.7961, 0.7646, 0.7971, 0.739, 0.7971, 0.739, 0.7961, 0.7646, 0.7961, 0.7646, 0.7971, 0.739, 0.7971, 0.739, 0.7961, 0.7646, 0.7961, 0.7646, 0.7971, 0.739, 0.7971, 0.739, 0.7961, 0.7646, 0.7961, 0.7646, 0.7971, 0.739, 0.7971, 0.739, 0.7961, 0.7646, 0.7961, 0.7646, 0.7971, 0.739, 0.7971, 0.739, 0.7961, 0.7646, 0.7961, 0.7646, 0.7971, 0.739, 0.9171, 0.9118, 0.9246, 0.9139, 0.875, 0.9412, 0.875, 0.9118, 0.9375, 0.8703, 1.0, 0.8686, 1.0, 0.8824, 0.9375, 0.8824, 0.9124, 0.8824, 0.9171, 0.9118, 0.875, 0.9118, 0.875, 0.8824, 0.9375, 0.9176, 1.0, 0.92, 1.0, 0.9412, 0.9375, 0.9412, 0.875, 0.8529, 0.9218, 0.8778, 0.9124, 0.8824, 0.875, 0.8824, 0.875, 0.9412, 0.9246, 0.9139, 0.9375, 0.9176, 0.9375, 0.9412, 0.9218, 0.8778, 0.9375, 0.8703, 0.9171, 0.9118, 0.9124, 0.8824, 0.9375, 0.8703, 0.9375, 0.8824, 0.9375, 0.9118, 0.9171, 0.9118])
me_cone_guy.use_remesh_fix_poles = True
me_cone_guy.use_remesh_preserve_attributes = False
me_cone_guy.use_mirror_vertex_groups = False
me_cone_guy.update()
arm_skeleton = bpy.data.armatures.new('Skeleton')  # bones are not reproduced

# ---- objects
ob_cone_guy = bpy.data.objects.new('Cone_Guy', me_cone_guy)
ob_armature = bpy.data.objects.new('Armature', arm_skeleton)

# ---- transforms, parenting, visibility, modifiers, constraints
ob_cone_guy.parent = ob_armature
ob_cone_guy.location = (0.0, 0.0, 1.0)
ob_cone_guy.lineart.crease_threshold = 0.0
_vg = ob_cone_guy.vertex_groups.new(name='Core_0')
for _i, _w in zip([0, 2, 4, 6, 8, 10, 12, 14, 16, 18, 19, 20, 21, 22, 23, 44, 45, 46, 47, 48, 49, 60, 61, 62, 63, 64, 65, 76, 77, 78, 79, 80, 81, 91, 92, 93, 94, 95, 96, 107, 108, 109, 110, 111, 112, 123, 124, 125, 126, 127, 128, 139, 140, 141, 142, 143, 144, 155, 156, 157, 158, 159, 160], [0.9741, 0.977, 0.9761, 0.9767, 0.9769, 0.9782, 0.9768, 0.977, 0.9739, 0.9463, 0.8768, 0.7047, 0.2898, 0.1075, 0.02313, 0.0104, 0.09174, 0.2633, 0.7312, 0.8942, 0.9548, 0.003951, 0.085, 0.2552, 0.7391, 0.9013, 0.9584, 0.001045, 0.08235, 0.2528, 0.7415, 0.904, 0.96, 0.000214, 0.08165, 0.2522, 0.7421, 0.9047, 0.9605, 0.001001, 0.08232, 0.2527, 0.7416, 0.9041, 0.9603, 0.003834, 0.08491, 0.2552, 0.7392, 0.9014, 0.9587, 0.01014, 0.09152, 0.2631, 0.7314, 0.8944, 0.955, 0.02258, 0.1069, 0.2891, 0.7052, 0.8773, 0.9465]): _vg.add([_i], _w, 'REPLACE')
_vg = ob_cone_guy.vertex_groups.new(name='Core_1')
for _i, _w in zip([16, 18, 19, 20, 21, 22, 23, 24, 25, 42, 43, 44, 45, 46, 47, 48, 49, 58, 59, 60, 61, 62, 63, 64, 65, 75, 76, 77, 78, 79, 80, 81, 89, 90, 91, 92, 93, 94, 95, 96, 106, 107, 108, 109, 110, 111, 112, 121, 122, 123, 124, 125, 126, 127, 128, 137, 138, 139, 140, 141, 142, 143, 144, 153, 154, 155, 156, 157, 158, 159, 160, 163, 166], [9.453e-05, 0.05149, 0.1181, 0.2825, 0.6765, 0.8002, 0.7021, 0.2426, 0.07228, 0.06063, 0.2189, 0.7345, 0.8298, 0.7089, 0.2584, 0.1017, 0.03685, 0.05431, 0.2113, 0.7462, 0.8427, 0.7199, 0.2518, 0.09519, 0.03014, 0.2087, 0.7503, 0.8478, 0.7238, 0.25, 0.09279, 0.02723, 0.04878, 0.2082, 0.7514, 0.8492, 0.7247, 0.2497, 0.09217, 0.0263, 0.2088, 0.7504, 0.8479, 0.7238, 0.25, 0.09271, 0.02659, 0.05449, 0.2113, 0.7463, 0.8429, 0.7201, 0.2517, 0.09508, 0.02967, 0.06052, 0.2187, 0.7349, 0.8303, 0.7092, 0.2583, 0.1015, 0.0366, 0.07185, 0.2419, 0.7031, 0.8012, 0.6774, 0.282, 0.1177, 0.05131, 0.04878, 0.05015]): _vg.add([_i], _w, 'REPLACE')
_vg = ob_cone_guy.vertex_groups.new(name='Core_2')
for _i, _w in zip([21, 22, 23, 24, 25, 26, 27, 40, 41, 42, 43, 44, 45, 46, 56, 57, 58, 59, 60, 61, 74, 75, 76, 77, 89, 90, 91, 92, 105, 106, 107, 108, 119, 120, 121, 122, 123, 124, 135, 136, 137, 138, 139, 140, 141, 151, 152, 153, 154, 155, 156, 157, 162, 163, 165, 166, 167], [0.01145, 0.08408, 0.2379, 0.6771, 0.7201, 0.4103, 0.08349, 0.05526, 0.2347, 0.7284, 0.7083, 0.2148, 0.07145, 0.0006926, 0.01561, 0.1354, 0.7031, 0.7132, 0.2066, 0.06575, 0.106, 0.7075, 0.2029, 0.0633, 0.612, 0.7044, 0.2018, 0.06262, 0.08162, 0.7084, 0.2031, 0.06331, 0.0156, 0.1319, 0.7057, 0.714, 0.2067, 0.06573, 0.05519, 0.2345, 0.73, 0.7093, 0.2148, 0.07133, 0.0005243, 0.08337, 0.4126, 0.7225, 0.6788, 0.2375, 0.08373, 0.01108, 0.03835, 0.6394, 0.01459, 0.6467, 0.1353]): _vg.add([_i], _w, 'REPLACE')
_vg = ob_cone_guy.vertex_groups.new(name='Core_3')
for _i, _w in zip([25, 26, 27, 28, 29, 38, 39, 40, 41, 42, 54, 55, 56, 57, 70, 71, 72, 86, 87, 88, 101, 102, 103, 117, 118, 119, 120, 133, 134, 135, 136, 137, 148, 149, 150, 151, 152, 153, 161, 162, 164, 165, 168, 243, 244, 248], [0.04308, 0.1818, 0.7325, 0.7669, 0.1624, 0.1418, 0.7952, 0.7573, 0.1476, 0.02015, 0.1323, 0.804, 0.7495, 0.1042, 0.1307, 0.8042, 0.1132, 0.1304, 0.803, 0.1676, 0.1313, 0.804, 0.1316, 0.1342, 0.8041, 0.7482, 0.1078, 0.1412, 0.7956, 0.7574, 0.1489, 0.02055, 0.002613, 0.1596, 0.7681, 0.7338, 0.182, 0.04306, 0.7083, 0.01345, 0.7037, 0.03541, 0.6804, 0.01437, 0.03458, 0.01272]): _vg.add([_i], _w, 'REPLACE')
_vg = ob_cone_guy.vertex_groups.new(name='Core_4')
for _i, _w in zip([27, 28, 29, 30, 31, 32, 35, 36, 37, 38, 39, 40, 51, 52, 53, 54, 55, 56, 67, 68, 69, 70, 71, 83, 84, 85, 86, 87, 98, 99, 100, 101, 102, 114, 115, 116, 117, 118, 119, 130, 131, 132, 133, 134, 135, 146, 147, 148, 149, 150, 151, 161, 164, 168, 242, 243, 244, 245, 246, 247, 248, 249], [0.03203, 0.1801, 0.8253, 0.958, 0.9405, 0.1209, 0.1046, 0.947, 0.9582, 0.848, 0.1588, 0.01806, 0.0961, 0.9131, 0.9701, 0.8585, 0.1509, 0.01062, 0.08767, 0.9023, 0.9693, 0.86, 0.1478, 0.08396, 0.9049, 0.9692, 0.8601, 0.147, 0.08319, 0.905, 0.9685, 0.8591, 0.1476, 0.08478, 0.9028, 0.9667, 0.856, 0.1505, 0.01026, 0.09003, 0.8965, 0.9628, 0.848, 0.1584, 0.0176, 0.1031, 0.8813, 0.9553, 0.8275, 0.1791, 0.0312, 0.00626, 0.005722, 0.00598, 0.7654, 0.9574, 0.948, 0.9704, 0.7841, 0.9723, 0.9591, 0.821]): _vg.add([_i], _w, 'REPLACE')
_vg = ob_cone_guy.vertex_groups.new(name='Core_5')
for _i, _w in zip([1, 3, 5, 7, 9, 11, 13, 15, 17, 31, 32, 33, 34, 35, 36, 50, 51, 52, 66, 67, 68, 82, 83, 84, 97, 98, 99, 113, 114, 115, 129, 130, 131, 145, 146, 147, 242, 245, 246, 249], [0.999, 0.9991, 0.9992, 0.9993, 0.9993, 0.9994, 0.9993, 0.9993, 0.9992, 0.05317, 0.8788, 0.9901, 0.9919, 0.8952, 0.04556, 0.993, 0.9037, 0.08455, 0.9937, 0.9121, 0.09559, 0.994, 0.9158, 0.09284, 0.994, 0.9166, 0.09262, 0.9937, 0.915, 0.09465, 0.993, 0.9097, 0.1005, 0.9915, 0.8965, 0.115, 0.2327, 0.003162, 0.2141, 0.1767]): _vg.add([_i], _w, 'REPLACE')
_vg = ob_cone_guy.vertex_groups.new(name='Hand_0.R')
for _i, _w in zip([24, 25, 26, 27, 28, 39, 40, 41, 42, 43, 55, 56, 57, 58, 59, 71, 72, 73, 74, 75, 87, 88, 89, 90, 102, 103, 104, 105, 106, 118, 119, 120, 121, 122, 134, 135, 136, 137, 138, 150, 151, 152, 153, 154, 161, 162, 163, 164, 165, 166, 167, 168, 178, 186, 201, 202, 217, 218, 233, 241], [0.04374, 0.1388, 0.3647, 0.1309, 0.01705, 0.01241, 0.1406, 0.5759, 0.1475, 0.03669, 0.01692, 0.1686, 0.7052, 0.1651, 0.03942, 0.02547, 0.7599, 0.8025, 0.5626, 0.04516, 0.02992, 0.6887, 0.2203, 0.05145, 0.02619, 0.7352, 0.8315, 0.5504, 0.04705, 0.01727, 0.1699, 0.6981, 0.1673, 0.0405, 0.01229, 0.1404, 0.5725, 0.1476, 0.03692, 0.01641, 0.1298, 0.3612, 0.138, 0.0433, 0.2167, 0.8178, 0.1783, 0.222, 0.7967, 0.1867, 0.5997, 0.2412, 0.05755, 0.07433, 0.07653, 0.07037, 0.05517, 0.05205, 0.06196, 0.05328]): _vg.add([_i], _w, 'REPLACE')
_vg = ob_cone_guy.vertex_groups.new(name='Hand_1.R')
for _i, _w in zip([57, 58, 72, 73, 74, 88, 89, 90, 103, 104, 105, 120, 121, 161, 162, 163, 164, 165, 166, 167, 168, 178, 179, 180, 186, 187, 188, 199, 200, 201, 202, 203, 204, 215, 216, 217, 218, 219, 220, 231, 232, 233, 239, 240, 241], [0.0326, 0.05095, 0.1113, 0.1798, 0.3118, 0.1285, 0.1095, 0.0005559, 0.1152, 0.142, 0.3522, 0.04701, 0.04133, 0.0126, 0.1015, 0.1208, 0.01029, 0.1241, 0.1046, 0.2472, 0.029, 0.9248, 0.9132, 0.08196, 0.9058, 0.9267, 0.07519, 0.07541, 0.9266, 0.9064, 0.9047, 0.9019, 0.07233, 0.06055, 0.9362, 0.9366, 0.9384, 0.9366, 0.06004, 0.08217, 0.9136, 0.9176, 0.07049, 0.8785, 0.9203]): _vg.add([_i], _w, 'REPLACE')
_vg = ob_cone_guy.vertex_groups.new(name='Hand_2.R')
for _i, _w in zip([179, 180, 181, 182, 183, 187, 188, 189, 190, 191, 196, 197, 198, 199, 200, 203, 204, 205, 206, 207, 212, 213, 214, 215, 216, 219, 220, 221, 222, 223, 228, 229, 230, 231, 232, 236, 237, 238, 239, 240], [0.08026, 0.9171, 0.9883, 0.931, 0.06917, 0.06564, 0.924, 0.9918, 0.9516, 0.05228, 0.05217, 0.9517, 0.9919, 0.9238, 0.06601, 0.09052, 0.9268, 0.9908, 0.9401, 0.04734, 0.05222, 0.9481, 0.9928, 0.9389, 0.05941, 0.05882, 0.9394, 0.9926, 0.9482, 0.05217, 0.06928, 0.9313, 0.9883, 0.9169, 0.07952, 0.06451, 0.9083, 0.9861, 0.9283, 0.1158]): _vg.add([_i], _w, 'REPLACE')
_vg = ob_cone_guy.vertex_groups.new(name='Hand_3.R')
for _i, _w in zip([182, 183, 184, 185, 190, 191, 192, 193, 194, 195, 196, 197, 206, 207, 208, 209, 210, 211, 212, 213, 222, 223, 224, 225, 226, 227, 228, 229, 234, 235, 236, 237], [0.06824, 0.9267, 0.9342, 0.06063, 0.04591, 0.9459, 0.9589, 0.02888, 0.02863, 0.959, 0.946, 0.04572, 0.05942, 0.9492, 0.9574, 0.01693, 0.04363, 0.9501, 0.9453, 0.05147, 0.05132, 0.9453, 0.95, 0.04387, 0.06066, 0.9344, 0.9266, 0.06798, 0.06167, 0.9208, 0.9295, 0.09084]): _vg.add([_i], _w, 'REPLACE')
_vg = ob_cone_guy.vertex_groups.new(name='Hand_4.R')
for _i, _w in zip([169, 170, 171, 172, 173, 174, 175, 176, 177, 184, 185, 192, 193, 194, 195, 208, 209, 210, 211, 224, 225, 226, 227, 234, 235], [0.9982, 0.9992, 0.9937, 0.9961, 0.9962, 0.9973, 0.9944, 0.9974, 0.994, 0.06113, 0.9391, 0.02716, 0.9604, 0.9606, 0.02688, 0.03085, 0.9665, 0.953, 0.04389, 0.04402, 0.9529, 0.9391, 0.06109, 0.938, 0.07478]): _vg.add([_i], _w, 'REPLACE')
_vg = ob_cone_guy.vertex_groups.new(name='Hand_0.L')
_vg = ob_cone_guy.vertex_groups.new(name='Hand_1.L')
_vg = ob_cone_guy.vertex_groups.new(name='Hand_2.L')
_vg = ob_cone_guy.vertex_groups.new(name='Hand_3.L')
_vg = ob_cone_guy.vertex_groups.new(name='Hand_4.L')
_m = ob_cone_guy.modifiers.new('Mirror', 'MIRROR')
_m = ob_cone_guy.modifiers.new('Armature', 'ARMATURE')
_m.object = ob_armature
_m = ob_cone_guy.modifiers.new('Auto Smooth', 'NODES')
_m.node_group = ng_auto_smooth
_gi = [s.identifier for s in ng_auto_smooth.interface.items_tree if s.item_type == 'SOCKET' and s.in_out == 'INPUT']
_m[_gi[1]] = 1.117  # Angle
ob_armature.location = (0.0, 0.0, 0.0)
ob_armature.show_in_front = True
ob_armature.lineart.crease_threshold = 0.0

# ---- collection membership
col_collection.objects.link(ob_cone_guy)
col_collection.objects.link(ob_armature)

# ---- scene / render settings (as saved in the file)
scene.frame_start = 0; scene.frame_end = 64; scene.frame_set(0)
scene.render.engine = 'BLENDER_EEVEE_NEXT'
scene.cycles.use_denoising = False
scene.cycles.samples = 128
scene.cycles.sampling_pattern = 'TABULATED_SOBOL'
scene.cycles.use_adaptive_sampling = False
scene.cycles.use_light_tree = False
scene.view_settings.view_transform = 'Filmic'
bpy.context.view_layer.update()

# ---- added for rendering (the .blend has no active camera and no usable light): camera, sun
cam_auto = bpy.data.cameras.new('AutoCamera')
cam_auto.lens = 50.0
cam_auto.sensor_width = 36.0
cam_auto.clip_end = 1000.0
ob_auto_camera = bpy.data.objects.new('AutoCamera', cam_auto)
scene.collection.objects.link(ob_auto_camera)
ob_auto_camera.location = (1.98666, -2.38886, 2.56579)
ob_auto_camera.rotation_euler = (1.09748, -7.21219e-08, 0.694738)
scene.camera = ob_auto_camera
light_auto_sun = bpy.data.lights.new('AutoSun', 'SUN')
light_auto_sun.energy = 3.0
light_auto_sun.angle = 0.0523599
ob_auto_sun = bpy.data.objects.new('AutoSun', light_auto_sun)
scene.collection.objects.link(ob_auto_sun)
ob_auto_sun.rotation_euler = (0.872665, 0.174533, 0.523599)
bpy.context.view_layer.update()
